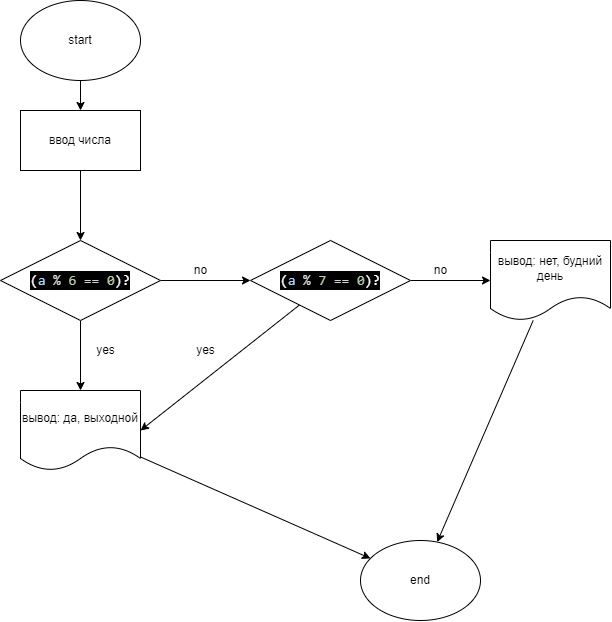

The diagram above was exported from draw.io. Its source (the exported page's mxGraphModel, read from the mxfile embedded in the PNG):
<mxGraphModel dx="1217" dy="600" grid="1" gridSize="10" guides="1" tooltips="1" connect="1" arrows="1" fold="1" page="1" pageScale="1" pageWidth="827" pageHeight="1169" math="0" shadow="0">
  <root>
    <mxCell id="0" />
    <mxCell id="1" parent="0" />
    <mxCell id="4" value="" style="edgeStyle=none;html=1;" edge="1" parent="1" source="2" target="3">
      <mxGeometry relative="1" as="geometry" />
    </mxCell>
    <mxCell id="2" value="start" style="ellipse;whiteSpace=wrap;html=1;" vertex="1" parent="1">
      <mxGeometry x="40" y="20" width="120" height="80" as="geometry" />
    </mxCell>
    <mxCell id="6" value="" style="edgeStyle=none;html=1;" edge="1" parent="1" source="3" target="5">
      <mxGeometry relative="1" as="geometry" />
    </mxCell>
    <mxCell id="3" value="ввод числа" style="whiteSpace=wrap;html=1;" vertex="1" parent="1">
      <mxGeometry x="40" y="130" width="120" height="60" as="geometry" />
    </mxCell>
    <mxCell id="8" value="" style="edgeStyle=none;html=1;" edge="1" parent="1" source="5" target="7">
      <mxGeometry relative="1" as="geometry" />
    </mxCell>
    <mxCell id="12" value="" style="edgeStyle=none;html=1;" edge="1" parent="1" source="5" target="11">
      <mxGeometry relative="1" as="geometry" />
    </mxCell>
    <mxCell id="5" value="&lt;div style=&quot;color: rgb(255 , 255 , 255) ; background-color: rgb(0 , 0 , 0) ; font-family: &amp;#34;consolas&amp;#34; , &amp;#34;courier new&amp;#34; , monospace ; font-size: 14px ; line-height: 19px&quot;&gt;(&lt;span style=&quot;color: #9cdcfe&quot;&gt;a&lt;/span&gt; &lt;span style=&quot;color: #d4d4d4&quot;&gt;%&lt;/span&gt; &lt;span style=&quot;color: #b5cea8&quot;&gt;6&lt;/span&gt; &lt;span style=&quot;color: #d4d4d4&quot;&gt;==&lt;/span&gt; &lt;span style=&quot;color: #b5cea8&quot;&gt;0&lt;/span&gt;)?&lt;/div&gt;" style="rhombus;whiteSpace=wrap;html=1;" vertex="1" parent="1">
      <mxGeometry x="20" y="260" width="160" height="80" as="geometry" />
    </mxCell>
    <mxCell id="14" value="" style="edgeStyle=none;html=1;entryX=1;entryY=0.5;entryDx=0;entryDy=0;" edge="1" parent="1" source="7" target="11">
      <mxGeometry relative="1" as="geometry">
        <mxPoint x="340" y="410" as="targetPoint" />
      </mxGeometry>
    </mxCell>
    <mxCell id="17" value="" style="edgeStyle=none;html=1;" edge="1" parent="1" source="7" target="16">
      <mxGeometry relative="1" as="geometry" />
    </mxCell>
    <mxCell id="7" value="&lt;div style=&quot;background-color: rgb(0 , 0 , 0) ; font-family: &amp;#34;consolas&amp;#34; , &amp;#34;courier new&amp;#34; , monospace ; font-size: 14px ; line-height: 19px&quot;&gt;&lt;span style=&quot;color: rgb(255 , 255 , 255)&quot;&gt;(&lt;span style=&quot;color: #9cdcfe&quot;&gt;a&lt;/span&gt; &lt;span style=&quot;color: #d4d4d4&quot;&gt;%&lt;/span&gt;&amp;nbsp;&lt;/span&gt;&lt;font color=&quot;#b5cea8&quot;&gt;7&lt;/font&gt;&lt;font color=&quot;#ffffff&quot;&gt;&amp;nbsp;&lt;/font&gt;&lt;span style=&quot;color: rgb(212 , 212 , 212)&quot;&gt;==&lt;/span&gt; &lt;span style=&quot;color: rgb(181 , 206 , 168)&quot;&gt;0&lt;/span&gt;&lt;font color=&quot;#ffffff&quot;&gt;)?&lt;/font&gt;&lt;/div&gt;" style="rhombus;whiteSpace=wrap;html=1;" vertex="1" parent="1">
      <mxGeometry x="270" y="260" width="160" height="80" as="geometry" />
    </mxCell>
    <mxCell id="9" value="no" style="text;html=1;align=center;verticalAlign=middle;resizable=0;points=[];autosize=1;strokeColor=none;fillColor=none;" vertex="1" parent="1">
      <mxGeometry x="205" y="280" width="30" height="20" as="geometry" />
    </mxCell>
    <mxCell id="10" value="yes" style="text;html=1;align=center;verticalAlign=middle;resizable=0;points=[];autosize=1;strokeColor=none;fillColor=none;" vertex="1" parent="1">
      <mxGeometry x="110" y="360" width="30" height="20" as="geometry" />
    </mxCell>
    <mxCell id="21" value="" style="edgeStyle=none;html=1;" edge="1" parent="1" source="11" target="19">
      <mxGeometry relative="1" as="geometry" />
    </mxCell>
    <mxCell id="11" value="вывод: да, выходной" style="shape=document;whiteSpace=wrap;html=1;boundedLbl=1;" vertex="1" parent="1">
      <mxGeometry x="40" y="410" width="120" height="80" as="geometry" />
    </mxCell>
    <mxCell id="15" value="yes" style="text;html=1;align=center;verticalAlign=middle;resizable=0;points=[];autosize=1;strokeColor=none;fillColor=none;" vertex="1" parent="1">
      <mxGeometry x="210" y="360" width="30" height="20" as="geometry" />
    </mxCell>
    <mxCell id="20" value="" style="edgeStyle=none;html=1;" edge="1" parent="1" source="16" target="19">
      <mxGeometry relative="1" as="geometry" />
    </mxCell>
    <mxCell id="16" value="вывод: нет, будний день" style="shape=document;whiteSpace=wrap;html=1;boundedLbl=1;" vertex="1" parent="1">
      <mxGeometry x="510" y="260" width="120" height="80" as="geometry" />
    </mxCell>
    <mxCell id="18" value="no" style="text;html=1;align=center;verticalAlign=middle;resizable=0;points=[];autosize=1;strokeColor=none;fillColor=none;" vertex="1" parent="1">
      <mxGeometry x="445" y="280" width="30" height="20" as="geometry" />
    </mxCell>
    <mxCell id="19" value="end" style="ellipse;whiteSpace=wrap;html=1;" vertex="1" parent="1">
      <mxGeometry x="380" y="560" width="120" height="80" as="geometry" />
    </mxCell>
  </root>
</mxGraphModel>